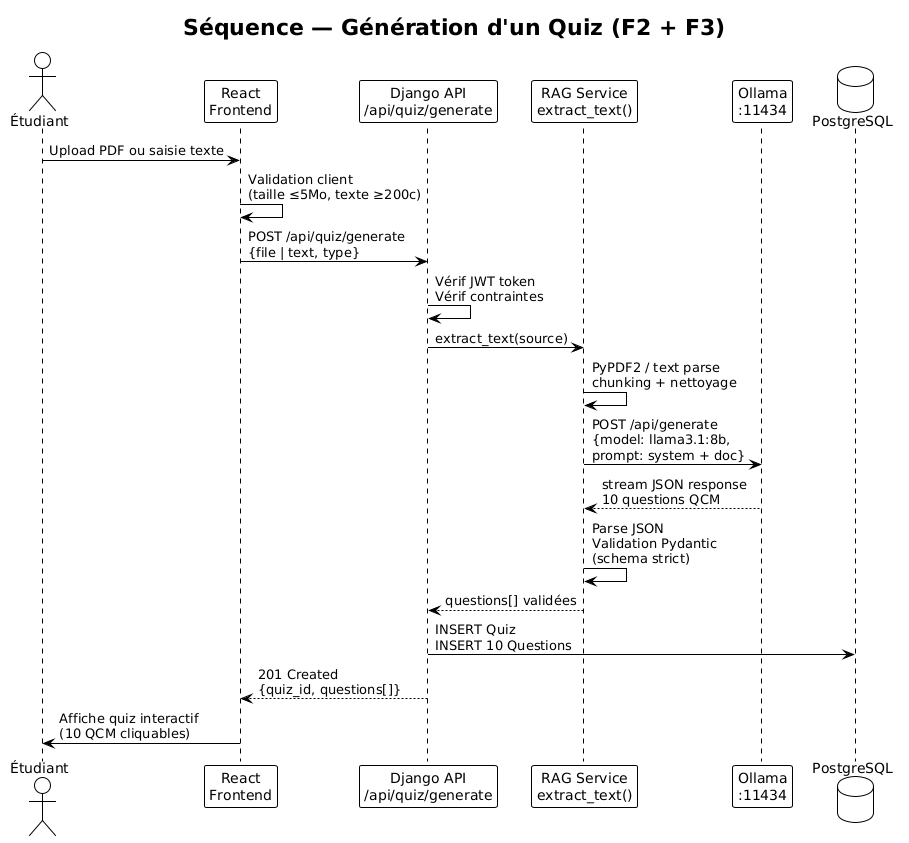

The diagram above was rendered by PlantUML. Its source (embedded in the PNG):
@startuml
!theme plain
skinparam backgroundColor #FFFFFF
title Séquence — Génération d'un Quiz (F2 + F3)

actor Étudiant
participant "React\nFrontend" as FRONT
participant "Django API\n/api/quiz/generate" as API
participant "RAG Service\nextract_text()" as RAG
participant "Ollama\n:11434" as OLLAMA
database "PostgreSQL" as DB

Étudiant -> FRONT : Upload PDF ou saisie texte
FRONT -> FRONT : Validation client\n(taille ≤5Mo, texte ≥200c)
FRONT -> API : POST /api/quiz/generate\n{file | text, type}
API -> API : Vérif JWT token\nVérif contraintes
API -> RAG : extract_text(source)
RAG -> RAG : PyPDF2 / text parse\nchunking + nettoyage
RAG -> OLLAMA : POST /api/generate\n{model: llama3.1:8b,\nprompt: system + doc}
OLLAMA --> RAG : stream JSON response\n10 questions QCM
RAG -> RAG : Parse JSON\nValidation Pydantic\n(schema strict)
RAG --> API : questions[] validées
API -> DB : INSERT Quiz\nINSERT 10 Questions
API --> FRONT : 201 Created\n{quiz_id, questions[]}
FRONT -> Étudiant : Affiche quiz interactif\n(10 QCM cliquables)
@enduml